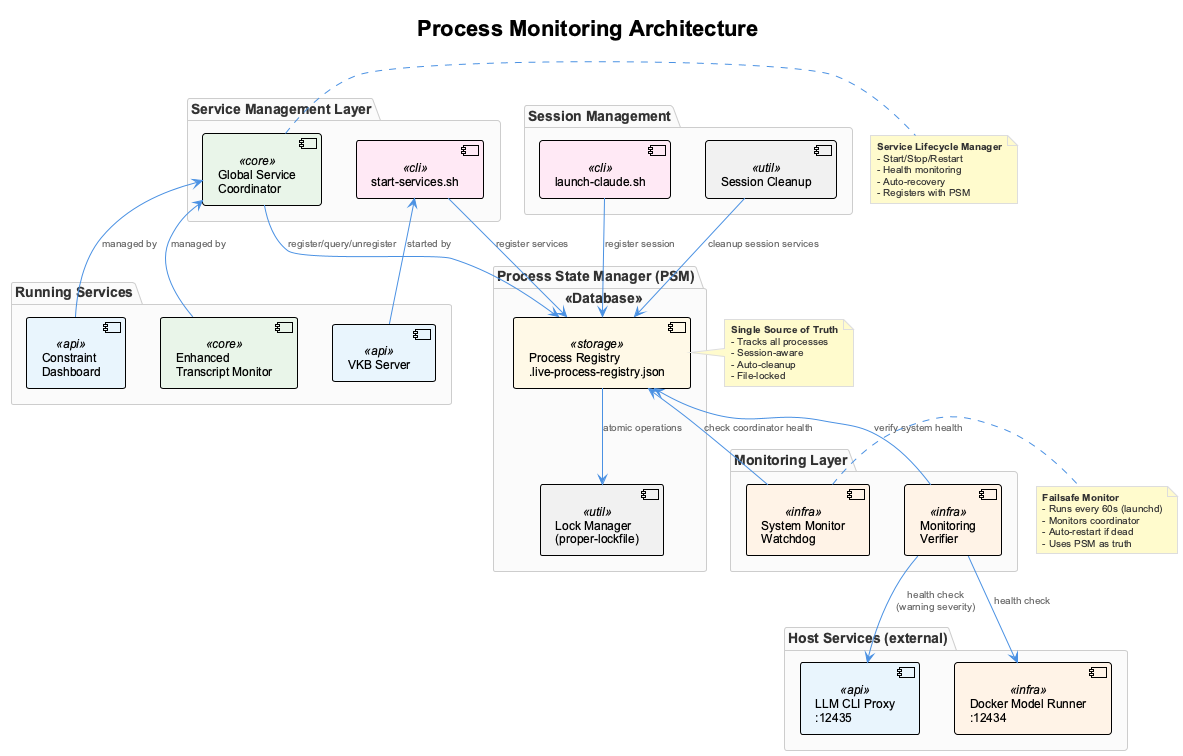

The diagram above was rendered by PlantUML. Its source (embedded in the PNG):
@startuml
!include _standard-style.puml

title Process Monitoring Architecture

top to bottom direction

package "Session Management" {
  component [launch-claude.sh] as LaunchClaude <<cli>>
  component [Session Cleanup] as Cleanup <<util>>
}

package "Service Management Layer" {
  component [Global Service\nCoordinator] as Coordinator <<core>>
  component [start-services.sh] as StartScript <<cli>>
}

package "Process State Manager (PSM)" <<Database>> {
  component [Process Registry\n.live-process-registry.json] as PSM_Registry <<storage>>
  component [Lock Manager\n(proper-lockfile)] as Lock <<util>>

  PSM_Registry -down-> Lock : atomic operations
}

package "Monitoring Layer" {
  component [System Monitor\nWatchdog] as Watchdog <<infra>>
  component [Monitoring\nVerifier] as Verifier <<infra>>
}

package "Running Services" {
  component [Constraint\nDashboard] as Dashboard <<api>>
  component [Enhanced\nTranscript Monitor] as TranscriptMon <<core>>
  component [VKB Server] as VKB <<api>>
}

package "Host Services (external)" {
  component [LLM CLI Proxy\n:12435] as LLMProxy <<api>>
  component [Docker Model Runner\n:12434] as DMR <<infra>>
}

' Connections from top to center
LaunchClaude -down-> PSM_Registry : register session
Cleanup -down-> PSM_Registry : cleanup session services
Coordinator -down-> PSM_Registry : register/query/unregister
StartScript -down-> PSM_Registry : register services

' Connections from center to bottom
Watchdog -up-> PSM_Registry : check coordinator health
Verifier -up-> PSM_Registry : verify system health

' Service management
Dashboard -up-> Coordinator : managed by
TranscriptMon -up-> Coordinator : managed by
VKB -up-> StartScript : started by

' Host services (not managed by PSM)
Verifier -down-> LLMProxy : health check\n(warning severity)
Verifier -down-> DMR : health check

note right of PSM_Registry
  **Single Source of Truth**
  - Tracks all processes
  - Session-aware
  - Auto-cleanup
  - File-locked
end note

note right of Coordinator
  **Service Lifecycle Manager**
  - Start/Stop/Restart
  - Health monitoring
  - Auto-recovery
  - Registers with PSM
end note

note right of Watchdog
  **Failsafe Monitor**
  - Runs every 60s (launchd)
  - Monitors coordinator
  - Auto-restart if dead
  - Uses PSM as truth
end note

@enduml